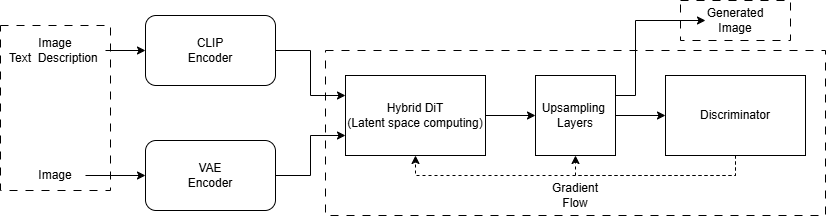

The diagram above was exported from draw.io. Its source (the exported page's mxGraphModel, read from the mxfile embedded in the PNG):
<mxGraphModel dx="1921" dy="571" grid="1" gridSize="10" guides="1" tooltips="1" connect="1" arrows="1" fold="1" page="1" pageScale="1" pageWidth="827" pageHeight="1169" math="0" shadow="0">
  <root>
    <mxCell id="0" />
    <mxCell id="1" parent="0" />
    <mxCell id="7bAIgshyNXwuY67rxnDL-31" parent="1" style="rounded=0;whiteSpace=wrap;html=1;dashed=1;dashPattern=8 8;fillColor=none;" value="" vertex="1">
      <mxGeometry height="40" width="110" x="625" y="145" as="geometry" />
    </mxCell>
    <mxCell id="7bAIgshyNXwuY67rxnDL-25" parent="1" style="rounded=0;whiteSpace=wrap;html=1;dashed=1;dashPattern=8 8;fillColor=none;" value="" vertex="1">
      <mxGeometry height="165" width="110" x="-55" y="170" as="geometry" />
    </mxCell>
    <mxCell id="7bAIgshyNXwuY67rxnDL-23" parent="1" style="rounded=0;whiteSpace=wrap;html=1;fillColor=none;dashed=1;dashPattern=8 8;" value="" vertex="1">
      <mxGeometry height="165" width="500" x="270" y="195" as="geometry" />
    </mxCell>
    <mxCell id="7bAIgshyNXwuY67rxnDL-4" edge="1" parent="1" source="7bAIgshyNXwuY67rxnDL-1" style="edgeStyle=orthogonalEdgeStyle;rounded=0;orthogonalLoop=1;jettySize=auto;html=1;exitX=1;exitY=0.5;exitDx=0;exitDy=0;entryX=0;entryY=0.25;entryDx=0;entryDy=0;" target="7bAIgshyNXwuY67rxnDL-3">
      <mxGeometry relative="1" as="geometry" />
    </mxCell>
    <mxCell id="7bAIgshyNXwuY67rxnDL-1" parent="1" style="rounded=1;whiteSpace=wrap;html=1;" value="CLIP&lt;div&gt;Encoder&lt;/div&gt;" vertex="1">
      <mxGeometry height="70" width="130" x="90" y="160" as="geometry" />
    </mxCell>
    <mxCell id="7bAIgshyNXwuY67rxnDL-5" edge="1" parent="1" source="7bAIgshyNXwuY67rxnDL-2" style="edgeStyle=orthogonalEdgeStyle;rounded=0;orthogonalLoop=1;jettySize=auto;html=1;exitX=1;exitY=0.5;exitDx=0;exitDy=0;entryX=0;entryY=0.75;entryDx=0;entryDy=0;" target="7bAIgshyNXwuY67rxnDL-3">
      <mxGeometry relative="1" as="geometry" />
    </mxCell>
    <mxCell id="7bAIgshyNXwuY67rxnDL-2" parent="1" style="rounded=1;whiteSpace=wrap;html=1;" value="VAE&lt;br&gt;&lt;div&gt;Encoder&lt;/div&gt;" vertex="1">
      <mxGeometry height="70" width="130" x="90" y="285" as="geometry" />
    </mxCell>
    <mxCell id="7bAIgshyNXwuY67rxnDL-8" edge="1" parent="1" source="7bAIgshyNXwuY67rxnDL-3" style="edgeStyle=orthogonalEdgeStyle;rounded=0;orthogonalLoop=1;jettySize=auto;html=1;exitX=1;exitY=0.5;exitDx=0;exitDy=0;entryX=0;entryY=0.5;entryDx=0;entryDy=0;" target="7bAIgshyNXwuY67rxnDL-10">
      <mxGeometry relative="1" as="geometry">
        <mxPoint x="460" y="259.9473684210526" as="targetPoint" />
      </mxGeometry>
    </mxCell>
    <mxCell id="7bAIgshyNXwuY67rxnDL-3" parent="1" style="rounded=0;whiteSpace=wrap;html=1;" value="Hybrid DiT&lt;div&gt;(Latent space computing)&lt;/div&gt;" vertex="1">
      <mxGeometry height="80" width="140" x="290" y="220" as="geometry" />
    </mxCell>
    <mxCell id="7bAIgshyNXwuY67rxnDL-13" edge="1" parent="1" source="7bAIgshyNXwuY67rxnDL-10" style="edgeStyle=orthogonalEdgeStyle;rounded=0;orthogonalLoop=1;jettySize=auto;html=1;exitX=1;exitY=0.5;exitDx=0;exitDy=0;entryX=0;entryY=0.5;entryDx=0;entryDy=0;" target="7bAIgshyNXwuY67rxnDL-12">
      <mxGeometry relative="1" as="geometry" />
    </mxCell>
    <mxCell id="7bAIgshyNXwuY67rxnDL-29" edge="1" parent="1" source="7bAIgshyNXwuY67rxnDL-10" style="edgeStyle=orthogonalEdgeStyle;rounded=0;orthogonalLoop=1;jettySize=auto;html=1;exitX=1;exitY=0.25;exitDx=0;exitDy=0;entryX=0;entryY=0.5;entryDx=0;entryDy=0;" target="7bAIgshyNXwuY67rxnDL-30">
      <mxGeometry relative="1" as="geometry">
        <Array as="points">
          <mxPoint x="580" y="240" />
          <mxPoint x="580" y="165" />
        </Array>
        <mxPoint x="600" y="70" as="targetPoint" />
      </mxGeometry>
    </mxCell>
    <mxCell id="7bAIgshyNXwuY67rxnDL-10" parent="1" style="rounded=0;whiteSpace=wrap;html=1;" value="Upsampling&amp;nbsp;&lt;div&gt;Layers&lt;/div&gt;" vertex="1">
      <mxGeometry height="80" width="80" x="480" y="220" as="geometry" />
    </mxCell>
    <mxCell id="7bAIgshyNXwuY67rxnDL-14" edge="1" parent="1" source="7bAIgshyNXwuY67rxnDL-12" style="edgeStyle=orthogonalEdgeStyle;rounded=0;orthogonalLoop=1;jettySize=auto;html=1;exitX=0.5;exitY=1;exitDx=0;exitDy=0;entryX=0.5;entryY=1;entryDx=0;entryDy=0;dashed=1;" target="7bAIgshyNXwuY67rxnDL-3">
      <mxGeometry relative="1" as="geometry" />
    </mxCell>
    <mxCell id="7bAIgshyNXwuY67rxnDL-16" edge="1" parent="1" source="7bAIgshyNXwuY67rxnDL-12" style="edgeStyle=orthogonalEdgeStyle;rounded=0;orthogonalLoop=1;jettySize=auto;html=1;exitX=0.5;exitY=1;exitDx=0;exitDy=0;entryX=0.5;entryY=1;entryDx=0;entryDy=0;dashed=1;" target="7bAIgshyNXwuY67rxnDL-10">
      <mxGeometry relative="1" as="geometry" />
    </mxCell>
    <mxCell id="7bAIgshyNXwuY67rxnDL-12" parent="1" style="rounded=0;whiteSpace=wrap;html=1;" value="Discriminator" vertex="1">
      <mxGeometry height="80" width="140" x="610" y="220" as="geometry" />
    </mxCell>
    <mxCell id="7bAIgshyNXwuY67rxnDL-17" parent="1" style="text;html=1;whiteSpace=wrap;strokeColor=none;fillColor=none;align=center;verticalAlign=middle;rounded=0;" value="Gradient Flow" vertex="1">
      <mxGeometry height="30" width="60" x="490" y="325" as="geometry" />
    </mxCell>
    <mxCell id="7bAIgshyNXwuY67rxnDL-21" edge="1" parent="1" source="7bAIgshyNXwuY67rxnDL-18" style="edgeStyle=orthogonalEdgeStyle;rounded=0;orthogonalLoop=1;jettySize=auto;html=1;exitX=1;exitY=0.5;exitDx=0;exitDy=0;entryX=0;entryY=0.5;entryDx=0;entryDy=0;" target="7bAIgshyNXwuY67rxnDL-1">
      <mxGeometry relative="1" as="geometry" />
    </mxCell>
    <mxCell id="7bAIgshyNXwuY67rxnDL-18" parent="1" style="text;html=1;whiteSpace=wrap;strokeColor=none;fillColor=none;align=center;verticalAlign=middle;rounded=0;" value="Image&lt;div&gt;Text&amp;nbsp; Description&amp;nbsp;&lt;/div&gt;" vertex="1">
      <mxGeometry height="30" width="100" x="-50" y="180" as="geometry" />
    </mxCell>
    <mxCell id="7bAIgshyNXwuY67rxnDL-22" edge="1" parent="1" source="7bAIgshyNXwuY67rxnDL-19" style="edgeStyle=orthogonalEdgeStyle;rounded=0;orthogonalLoop=1;jettySize=auto;html=1;exitX=1;exitY=0.5;exitDx=0;exitDy=0;entryX=0;entryY=0.5;entryDx=0;entryDy=0;" target="7bAIgshyNXwuY67rxnDL-2">
      <mxGeometry relative="1" as="geometry" />
    </mxCell>
    <mxCell id="7bAIgshyNXwuY67rxnDL-19" parent="1" style="text;html=1;whiteSpace=wrap;strokeColor=none;fillColor=none;align=center;verticalAlign=middle;rounded=0;" value="Image" vertex="1">
      <mxGeometry height="30" width="60" x="-30" y="305" as="geometry" />
    </mxCell>
    <mxCell id="7bAIgshyNXwuY67rxnDL-30" parent="1" style="text;html=1;whiteSpace=wrap;strokeColor=none;fillColor=none;align=center;verticalAlign=middle;rounded=0;" value="Generated Image" vertex="1">
      <mxGeometry height="30" width="60" x="650" y="150" as="geometry" />
    </mxCell>
  </root>
</mxGraphModel>